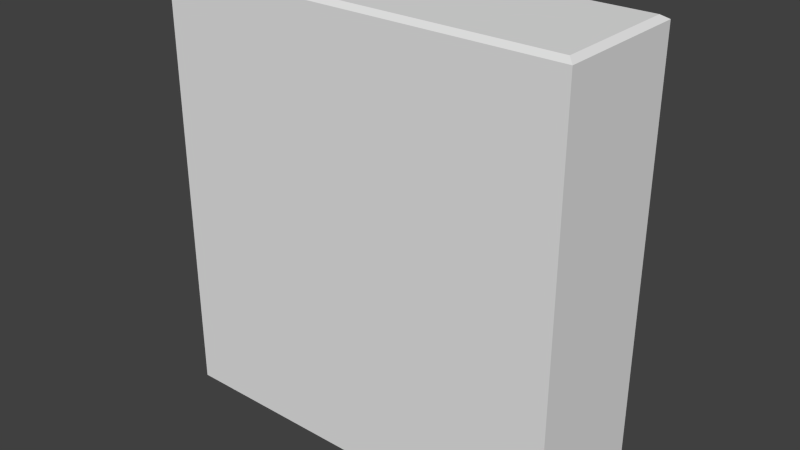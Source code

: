 # Source: Filler_HalfPlain.blend  (saved by Blender 2.75.0; exported with 4.5.12 LTS)
import bpy
from mathutils import Matrix  # noqa: F401  (used for matrix-valued properties, if any)

bpy.ops.wm.read_factory_settings(use_empty=True)
scene = bpy.context.scene
scene.name = 'Scene'

# ---- collections
col_collection_1 = bpy.data.collections.new('Collection 1'); scene.collection.children.link(col_collection_1)

# ---- materials (node trees are filled in below, after node groups)
mat_plastic_003 = bpy.data.materials.new('plastic.003')
mat_plastic_003.alpha_threshold = 0.0
mat_plastic_003.use_transparent_shadow = False
mat_plastic_003.roughness = 0.5
mat_plastic_003.line_color = (0.0, 0.0, 0.0, 1.0)

# ---- material node trees

# ---- world
world_world = bpy.data.worlds.new('World'); scene.world = world_world
world_world.color = (0.05088, 0.05088, 0.05088)
world_world.use_sun_shadow = False
world_world.sun_shadow_jitter_overblur = 0.0
world_world.cycles.sampling_method = 'MANUAL'
world_world.cycles.sample_map_resolution = 256

# ---- meshes
me_cube_024 = bpy.data.meshes.new('Cube.024')
me_cube_024.from_pydata([(-1.487, -0.4923, 0.001898), (-1.487, 0.5067, 0.001898), (1.515, -0.4923, 0.001898), (1.515, 0.5067, 0.001898), (-1.44, -0.4469, 3.168), (-1.487, -0.4923, 3.139), (-1.44, 0.4613, 3.168), (-1.487, 0.5067, 3.139), (1.468, -0.4469, 3.168), (1.515, -0.4923, 3.139), (1.468, 0.4613, 3.168), (1.515, 0.5067, 3.139)], [], [(8, 10, 6, 4), (11, 9, 2, 3), (5, 7, 1, 0), (7, 11, 3, 1), (4, 6, 7, 5), (6, 10, 11, 7), (10, 8, 9, 11), (8, 4, 5, 9), (9, 5, 0, 2)])
me_cube_024.materials.append(mat_plastic_003)
me_cube_024.use_remesh_preserve_volume = False
me_cube_024.use_remesh_preserve_attributes = False
me_cube_024.use_mirror_vertex_groups = False
me_cube_024.update()

# ---- objects
ob_filler_halfplain = bpy.data.objects.new('Filler_HalfPlain', me_cube_024)

# ---- transforms, parenting, visibility, modifiers, constraints
ob_filler_halfplain.location = (0.0, 0.0, 0.0)
ob_filler_halfplain.lineart.crease_threshold = 0.0

# ---- collection membership
col_collection_1.objects.link(ob_filler_halfplain)

# ---- scene / render settings (as saved in the file)
scene.frame_start = 1; scene.frame_end = 250; scene.frame_set(1)
scene.render.engine = 'BLENDER_EEVEE_NEXT'
scene.render.resolution_percentage = 50
scene.render.dither_intensity = 0.0
scene.cycles.use_denoising = False
scene.cycles.samples = 10
scene.cycles.sampling_pattern = 'TABULATED_SOBOL'
scene.cycles.light_sampling_threshold = 0.0
scene.cycles.use_adaptive_sampling = False
scene.cycles.use_light_tree = False
scene.cycles.blur_glossy = 0.0
scene.cycles.pixel_filter_type = 'GAUSSIAN'
scene.cycles.sample_clamp_indirect = 0.0
scene.view_settings.view_transform = 'Standard'
bpy.context.view_layer.update()

# ---- added for rendering (the .blend has no active camera and no usable light): camera, sun
cam_auto = bpy.data.cameras.new('AutoCamera')
cam_auto.lens = 50.0
cam_auto.sensor_width = 36.0
cam_auto.clip_end = 1000.0
ob_auto_camera = bpy.data.objects.new('AutoCamera', cam_auto)
scene.collection.objects.link(ob_auto_camera)
ob_auto_camera.location = (4.15515, -4.96216, 4.89763)
ob_auto_camera.rotation_euler = (1.09748, -7.21219e-08, 0.694738)
scene.camera = ob_auto_camera
light_auto_sun = bpy.data.lights.new('AutoSun', 'SUN')
light_auto_sun.energy = 3.0
light_auto_sun.angle = 0.0523599
ob_auto_sun = bpy.data.objects.new('AutoSun', light_auto_sun)
scene.collection.objects.link(ob_auto_sun)
ob_auto_sun.rotation_euler = (0.872665, 0.174533, 0.523599)
bpy.context.view_layer.update()
